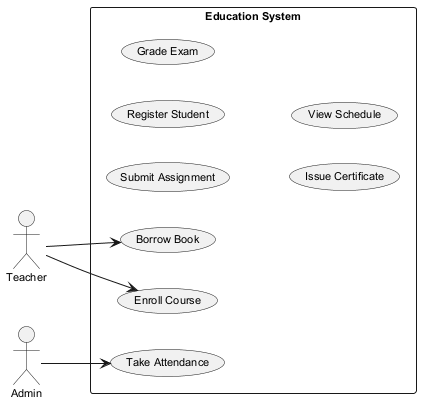

The diagram above was rendered by PlantUML. Its source (embedded in the PNG):
@startuml
skinparam backgroundColor #FFFFFF
skinparam classBackgroundColor #F3E5F5
skinparam classBorderColor #6A1B9A
skinparam defaultFontSize 11
left to right direction
actor "Teacher" as Teacher
actor "Admin" as Admin
rectangle "Education System" {
  usecase "Take Attendance" as UC_TakeAttendance
  usecase "Submit Assignment" as UC_SubmitAssignment
  usecase "Register Student" as UC_RegisterStudent
  usecase "Borrow Book" as UC_BorrowBook
  usecase "Grade Exam" as UC_GradeExam
  usecase "Issue Certificate" as UC_IssueCertificate
  usecase "View Schedule" as UC_ViewSchedule
  usecase "Enroll Course" as UC_EnrollCourse
}
Teacher --> UC_EnrollCourse
Teacher --> UC_BorrowBook
Admin --> UC_TakeAttendance
@enduml